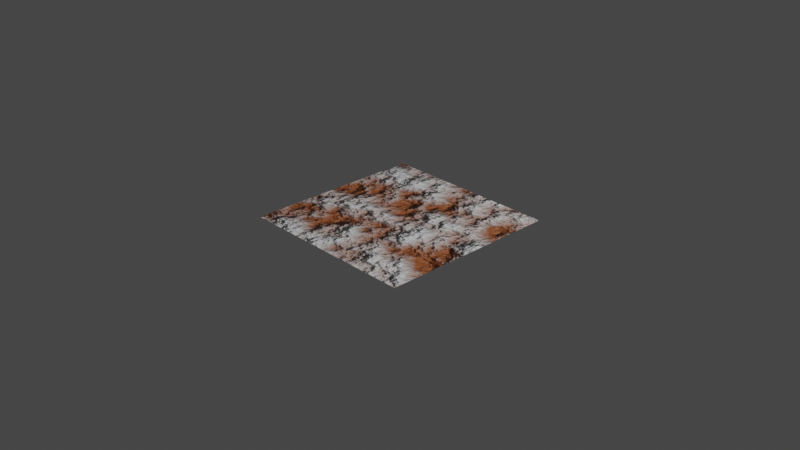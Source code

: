 # Source: blend.blend  (saved by Blender 3.6.13; exported with 4.5.12 LTS)
import bpy
from mathutils import Matrix  # noqa: F401  (used for matrix-valued properties, if any)

bpy.ops.wm.read_factory_settings(use_empty=True)
scene = bpy.context.scene
scene.name = 'Scene'

# ---- collections
col_collection = bpy.data.collections.new('Collection'); scene.collection.children.link(col_collection)

# ---- materials (node trees are filled in below, after node groups)
mat_x = bpy.data.materials.new('材质')
mat_x.use_transparent_shadow = False

# ---- material node trees
mat_x.use_nodes = True; mat_x.node_tree.nodes.clear()
_N = mat_x.node_tree.nodes; _L = mat_x.node_tree.links
n0 = _N.new('ShaderNodeTexCoord'); n0.name = '纹理坐标'; n0.location = (-630, 260)
n1 = _N.new('ShaderNodeOutputMaterial'); n1.name = '材质输出'; n1.location = (630, 298)
n2 = _N.new('ShaderNodeBsdfPrincipled'); n2.name = '原理化BSDF'; n2.location = (340, 298)
n2.distribution = 'GGX'
n2.subsurface_method = 'RANDOM_WALK_SKIN'
n2.inputs[3].default_value = 1.45
n2.inputs[27].default_value = (0.0, 0.0, 0.0, 1.0)
n2.inputs[28].default_value = 1.0
n3 = _N.new('ShaderNodeValToRGB'); n3.name = '颜色渐变'; n3.location = (-189, 281)
while len(n3.color_ramp.elements) > 1: n3.color_ramp.elements.remove(n3.color_ramp.elements[-1])
n3.color_ramp.elements[0].position = 0.4; n3.color_ramp.elements[0].color = (0.431, 0.1251, 0.04094, 1.0)
_e = n3.color_ramp.elements.new(0.6182); _e.color = (0.9376, 0.9376, 0.9376, 0.0)
n4 = _N.new('ShaderNodeBump'); n4.name = '凹凸'; n4.location = (-141, 18)
n4.inputs[1].default_value = 1.0
n4.inputs[2].default_value = 1.0
n5 = _N.new('ShaderNodeTexNoise'); n5.name = '噪波纹理'; n5.location = (-464, 256)
n5.inputs[3].default_value = 5.2
_L.new(n2.outputs[0], n1.inputs[0])
_L.new(n0.outputs[0], n5.inputs[0])
_L.new(n5.outputs[0], n3.inputs[0])
_L.new(n3.outputs[0], n2.inputs[0])
_L.new(n4.outputs[0], n2.inputs[5])
_L.new(n5.outputs[0], n4.inputs[3])
n1.is_active_output = True

# ---- world
world_world = bpy.data.worlds.new('World'); scene.world = world_world
world_world.use_nodes = True; world_world.node_tree.nodes.clear()
_N = world_world.node_tree.nodes; _L = world_world.node_tree.links
n0 = _N.new('ShaderNodeOutputWorld'); n0.name = 'World Output'; n0.location = (300, 300)
n1 = _N.new('ShaderNodeBackground'); n1.name = 'Background'; n1.location = (10, 300)
n1.inputs[0].default_value = (0.05088, 0.05088, 0.05088, 1.0)
_L.new(n1.outputs[0], n0.inputs[0])
n0.is_active_output = True
world_world.color = (0.05088, 0.05088, 0.05088)
world_world.use_sun_shadow = False
world_world.sun_shadow_jitter_overblur = 0.0

# ---- cameras
cam_camera = bpy.data.cameras.new('Camera')
cam_camera.clip_end = 100.0
cam_camera.ortho_scale = 7.314

# ---- lights
light_light = bpy.data.lights.new('Light', 'POINT')
light_light.transmission_factor = 0.0
light_light.energy = 1000.0
light_light.shadow_soft_size = 0.1
light_light.shadow_maximum_resolution = 0.006
light_light.use_absolute_resolution = True

# ---- meshes
me_x = bpy.data.meshes.new('平面')
me_x.from_pydata([(-1.0, -1.0, 0.0), (1.0, -1.0, 0.0), (-1.0, 1.0, 0.0), (1.0, 1.0, 0.0)], [], [(0, 1, 3, 2)])
_uv = me_x.uv_layers.new(name='UV 贴图')
_uv.uv.foreach_set('vector', [0.0, 0.0, 1.0, 0.0, 1.0, 1.0, 0.0, 1.0])
me_x.materials.append(mat_x)
me_x.update()

# ---- objects
ob_light = bpy.data.objects.new('Light', light_light)
ob_camera = bpy.data.objects.new('Camera', cam_camera)
ob_x = bpy.data.objects.new('平面', me_x)

# ---- transforms, parenting, visibility, modifiers, constraints
ob_light.location = (4.076, 1.005, 5.904)
ob_light.rotation_euler = (0.6503, 0.05522, 1.866)
ob_light.lock_rotations_4d = False
ob_light.empty_display_type = 'ARROWS'
ob_light.color = (0.0, 0.0, 0.0, 0.0)
ob_light.lineart.crease_threshold = 0.0
ob_camera.location = (7.359, -6.926, 4.958)
ob_camera.rotation_euler = (1.109, 0.0, 0.8149)
ob_camera.lock_rotations_4d = False
ob_camera.empty_display_type = 'ARROWS'
ob_camera.color = (0.0, 0.0, 0.0, 0.0)
ob_camera.display_type = 'WIRE'
ob_camera.lineart.crease_threshold = 0.0
ob_x.location = (0.0, 0.0, 0.0)

# ---- collection membership
col_collection.objects.link(ob_light)
col_collection.objects.link(ob_camera)
col_collection.objects.link(ob_x)

# ---- scene / render settings (as saved in the file)
scene.camera = ob_camera
scene.frame_start = 1; scene.frame_end = 250; scene.frame_set(1)
scene.render.engine = 'BLENDER_EEVEE_NEXT'
scene.cycles.sampling_pattern = 'TABULATED_SOBOL'
scene.view_settings.view_transform = 'Filmic'
bpy.context.view_layer.update()
